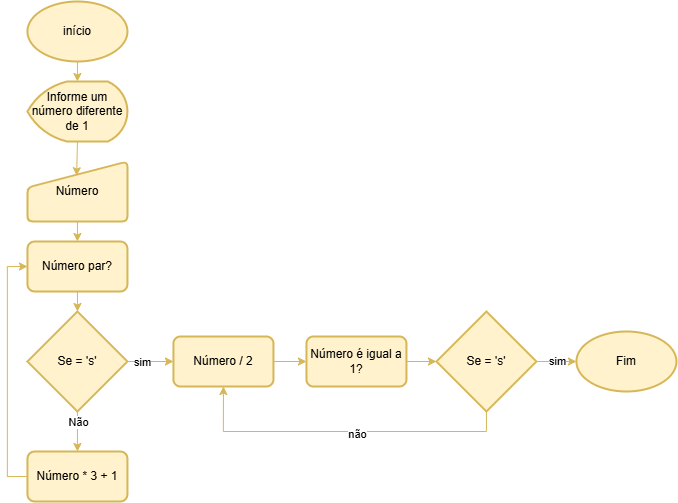

The diagram above was exported from draw.io. Its source (the exported page's mxGraphModel, read from the mxfile embedded in the PNG):
<mxGraphModel dx="1369" dy="762" grid="1" gridSize="10" guides="1" tooltips="1" connect="1" arrows="1" fold="1" page="1" pageScale="1" pageWidth="827" pageHeight="1169" math="0" shadow="0">
  <root>
    <mxCell id="0" />
    <mxCell id="1" parent="0" />
    <mxCell id="sARtAgA_mmuVv5c15AOa-1" parent="1" style="strokeWidth=2;html=1;shape=mxgraph.flowchart.start_1;whiteSpace=wrap;fillColor=#fff2cc;strokeColor=#d6b656;" value="início" vertex="1">
      <mxGeometry height="60" width="100" x="98.94" y="334" as="geometry" />
    </mxCell>
    <mxCell id="sARtAgA_mmuVv5c15AOa-2" parent="1" style="strokeWidth=2;html=1;shape=mxgraph.flowchart.display;whiteSpace=wrap;fillColor=#fff2cc;strokeColor=#d6b656;" value="Informe um número diferente de 1" vertex="1">
      <mxGeometry height="60" width="100" x="98.94" y="414" as="geometry" />
    </mxCell>
    <mxCell id="sARtAgA_mmuVv5c15AOa-3" edge="1" parent="1" source="sARtAgA_mmuVv5c15AOa-4" style="edgeStyle=orthogonalEdgeStyle;rounded=0;orthogonalLoop=1;jettySize=auto;html=1;exitX=0.5;exitY=1;exitDx=0;exitDy=0;entryX=0.5;entryY=0;entryDx=0;entryDy=0;fillColor=#fff2cc;strokeColor=#d6b656;" target="sARtAgA_mmuVv5c15AOa-5">
      <mxGeometry relative="1" as="geometry" />
    </mxCell>
    <mxCell id="sARtAgA_mmuVv5c15AOa-4" parent="1" style="html=1;strokeWidth=2;shape=manualInput;whiteSpace=wrap;rounded=1;size=26;arcSize=11;fillColor=#fff2cc;strokeColor=#d6b656;" value="Número" vertex="1">
      <mxGeometry height="60" width="100" x="98.94" y="494" as="geometry" />
    </mxCell>
    <mxCell id="sARtAgA_mmuVv5c15AOa-5" parent="1" style="rounded=1;whiteSpace=wrap;html=1;absoluteArcSize=1;arcSize=14;strokeWidth=2;fillColor=#fff2cc;strokeColor=#d6b656;" value="Número par?" vertex="1">
      <mxGeometry height="50" width="100" x="98.94" y="574" as="geometry" />
    </mxCell>
    <mxCell id="sARtAgA_mmuVv5c15AOa-6" edge="1" parent="1" source="sARtAgA_mmuVv5c15AOa-10" style="edgeStyle=orthogonalEdgeStyle;rounded=0;orthogonalLoop=1;jettySize=auto;html=1;exitX=0.5;exitY=1;exitDx=0;exitDy=0;exitPerimeter=0;entryX=0.5;entryY=0;entryDx=0;entryDy=0;fillColor=#fff2cc;strokeColor=#d6b656;" target="sARtAgA_mmuVv5c15AOa-14">
      <mxGeometry relative="1" as="geometry" />
    </mxCell>
    <mxCell id="sARtAgA_mmuVv5c15AOa-7" connectable="0" parent="sARtAgA_mmuVv5c15AOa-6" style="edgeLabel;html=1;align=center;verticalAlign=middle;resizable=0;points=[];" value="Não" vertex="1">
      <mxGeometry relative="1" x="-0.64" y="-1" as="geometry">
        <mxPoint x="1" y="3" as="offset" />
      </mxGeometry>
    </mxCell>
    <mxCell id="sARtAgA_mmuVv5c15AOa-8" edge="1" parent="1" source="sARtAgA_mmuVv5c15AOa-10" style="edgeStyle=orthogonalEdgeStyle;rounded=0;orthogonalLoop=1;jettySize=auto;html=1;exitX=1;exitY=0.5;exitDx=0;exitDy=0;exitPerimeter=0;entryX=0;entryY=0.5;entryDx=0;entryDy=0;fillColor=#fff2cc;strokeColor=#d6b656;" target="sARtAgA_mmuVv5c15AOa-12">
      <mxGeometry relative="1" as="geometry" />
    </mxCell>
    <mxCell id="sARtAgA_mmuVv5c15AOa-9" connectable="0" parent="sARtAgA_mmuVv5c15AOa-8" style="edgeLabel;html=1;align=center;verticalAlign=middle;resizable=0;points=[];" value="sim" vertex="1">
      <mxGeometry relative="1" x="-0.3913" as="geometry">
        <mxPoint as="offset" />
      </mxGeometry>
    </mxCell>
    <mxCell id="sARtAgA_mmuVv5c15AOa-10" parent="1" style="strokeWidth=2;html=1;shape=mxgraph.flowchart.decision;whiteSpace=wrap;fillColor=#fff2cc;strokeColor=#d6b656;" value="Se = 's'" vertex="1">
      <mxGeometry height="100" width="100" x="98.94" y="644" as="geometry" />
    </mxCell>
    <mxCell id="sARtAgA_mmuVv5c15AOa-11" edge="1" parent="1" source="sARtAgA_mmuVv5c15AOa-12" style="edgeStyle=orthogonalEdgeStyle;rounded=0;orthogonalLoop=1;jettySize=auto;html=1;exitX=1;exitY=0.5;exitDx=0;exitDy=0;entryX=0;entryY=0.5;entryDx=0;entryDy=0;fillColor=#fff2cc;strokeColor=#d6b656;" target="sARtAgA_mmuVv5c15AOa-18">
      <mxGeometry relative="1" as="geometry" />
    </mxCell>
    <mxCell id="sARtAgA_mmuVv5c15AOa-12" parent="1" style="rounded=1;whiteSpace=wrap;html=1;absoluteArcSize=1;arcSize=14;strokeWidth=2;fillColor=#fff2cc;strokeColor=#d6b656;" value="Número / 2" vertex="1">
      <mxGeometry height="50" width="100" x="244.94" y="669" as="geometry" />
    </mxCell>
    <mxCell id="sARtAgA_mmuVv5c15AOa-13" edge="1" parent="1" source="sARtAgA_mmuVv5c15AOa-14" style="edgeStyle=orthogonalEdgeStyle;rounded=0;orthogonalLoop=1;jettySize=auto;html=1;exitX=0;exitY=0.5;exitDx=0;exitDy=0;entryX=0;entryY=0.5;entryDx=0;entryDy=0;fillColor=#fff2cc;strokeColor=#d6b656;" target="sARtAgA_mmuVv5c15AOa-5">
      <mxGeometry relative="1" as="geometry" />
    </mxCell>
    <mxCell id="sARtAgA_mmuVv5c15AOa-14" parent="1" style="rounded=1;whiteSpace=wrap;html=1;absoluteArcSize=1;arcSize=14;strokeWidth=2;fillColor=#fff2cc;strokeColor=#d6b656;" value="Número * 3 + 1" vertex="1">
      <mxGeometry height="50" width="100" x="98.94" y="784" as="geometry" />
    </mxCell>
    <mxCell id="sARtAgA_mmuVv5c15AOa-15" edge="1" parent="1" source="sARtAgA_mmuVv5c15AOa-1" style="edgeStyle=orthogonalEdgeStyle;rounded=0;orthogonalLoop=1;jettySize=auto;html=1;exitX=0.5;exitY=1;exitDx=0;exitDy=0;exitPerimeter=0;entryX=0.5;entryY=0;entryDx=0;entryDy=0;entryPerimeter=0;fillColor=#fff2cc;strokeColor=#d6b656;" target="sARtAgA_mmuVv5c15AOa-2">
      <mxGeometry relative="1" as="geometry" />
    </mxCell>
    <mxCell id="sARtAgA_mmuVv5c15AOa-16" edge="1" parent="1" source="sARtAgA_mmuVv5c15AOa-2" style="edgeStyle=orthogonalEdgeStyle;rounded=0;orthogonalLoop=1;jettySize=auto;html=1;exitX=0.5;exitY=1;exitDx=0;exitDy=0;exitPerimeter=0;entryX=0.492;entryY=0.237;entryDx=0;entryDy=0;entryPerimeter=0;fillColor=#fff2cc;strokeColor=#d6b656;" target="sARtAgA_mmuVv5c15AOa-4">
      <mxGeometry relative="1" as="geometry" />
    </mxCell>
    <mxCell id="sARtAgA_mmuVv5c15AOa-17" edge="1" parent="1" source="sARtAgA_mmuVv5c15AOa-5" style="edgeStyle=orthogonalEdgeStyle;rounded=0;orthogonalLoop=1;jettySize=auto;html=1;exitX=0.5;exitY=1;exitDx=0;exitDy=0;entryX=0.5;entryY=0;entryDx=0;entryDy=0;entryPerimeter=0;fillColor=#fff2cc;strokeColor=#d6b656;" target="sARtAgA_mmuVv5c15AOa-10">
      <mxGeometry relative="1" as="geometry" />
    </mxCell>
    <mxCell id="sARtAgA_mmuVv5c15AOa-18" parent="1" style="rounded=1;whiteSpace=wrap;html=1;absoluteArcSize=1;arcSize=14;strokeWidth=2;fillColor=#fff2cc;strokeColor=#d6b656;" value="Número é igual a 1?" vertex="1">
      <mxGeometry height="50" width="100" x="377.94" y="669" as="geometry" />
    </mxCell>
    <mxCell id="sARtAgA_mmuVv5c15AOa-19" edge="1" parent="1" source="sARtAgA_mmuVv5c15AOa-21" style="edgeStyle=orthogonalEdgeStyle;rounded=0;orthogonalLoop=1;jettySize=auto;html=1;exitX=0.5;exitY=1;exitDx=0;exitDy=0;exitPerimeter=0;entryX=0.5;entryY=1;entryDx=0;entryDy=0;fillColor=#fff2cc;strokeColor=#d6b656;" target="sARtAgA_mmuVv5c15AOa-12">
      <mxGeometry relative="1" as="geometry" />
    </mxCell>
    <mxCell id="sARtAgA_mmuVv5c15AOa-20" connectable="0" parent="sARtAgA_mmuVv5c15AOa-19" style="edgeLabel;html=1;align=center;verticalAlign=middle;resizable=0;points=[];" value="não" vertex="1">
      <mxGeometry relative="1" x="-0.093" y="2" as="geometry">
        <mxPoint as="offset" />
      </mxGeometry>
    </mxCell>
    <mxCell id="sARtAgA_mmuVv5c15AOa-21" parent="1" style="strokeWidth=2;html=1;shape=mxgraph.flowchart.decision;whiteSpace=wrap;fillColor=#fff2cc;strokeColor=#d6b656;" value="Se = 's'" vertex="1">
      <mxGeometry height="100" width="100" x="507.94" y="644" as="geometry" />
    </mxCell>
    <mxCell id="sARtAgA_mmuVv5c15AOa-22" edge="1" parent="1" source="sARtAgA_mmuVv5c15AOa-18" style="edgeStyle=orthogonalEdgeStyle;rounded=0;orthogonalLoop=1;jettySize=auto;html=1;exitX=1;exitY=0.5;exitDx=0;exitDy=0;entryX=0;entryY=0.5;entryDx=0;entryDy=0;entryPerimeter=0;fillColor=#fff2cc;strokeColor=#d6b656;" target="sARtAgA_mmuVv5c15AOa-21">
      <mxGeometry relative="1" as="geometry" />
    </mxCell>
    <mxCell id="sARtAgA_mmuVv5c15AOa-23" parent="1" style="strokeWidth=2;html=1;shape=mxgraph.flowchart.start_1;whiteSpace=wrap;fillColor=#fff2cc;strokeColor=#d6b656;" value="Fim" vertex="1">
      <mxGeometry height="60" width="100" x="647.94" y="664" as="geometry" />
    </mxCell>
    <mxCell id="sARtAgA_mmuVv5c15AOa-24" edge="1" parent="1" source="sARtAgA_mmuVv5c15AOa-21" style="edgeStyle=orthogonalEdgeStyle;rounded=0;orthogonalLoop=1;jettySize=auto;html=1;exitX=1;exitY=0.5;exitDx=0;exitDy=0;exitPerimeter=0;entryX=0;entryY=0.5;entryDx=0;entryDy=0;entryPerimeter=0;fillColor=#fff2cc;strokeColor=#d6b656;" target="sARtAgA_mmuVv5c15AOa-23">
      <mxGeometry relative="1" as="geometry" />
    </mxCell>
    <mxCell id="sARtAgA_mmuVv5c15AOa-25" connectable="0" parent="sARtAgA_mmuVv5c15AOa-24" style="edgeLabel;html=1;align=center;verticalAlign=middle;resizable=0;points=[];" value="sim" vertex="1">
      <mxGeometry relative="1" x="-0.031" y="1" as="geometry">
        <mxPoint as="offset" />
      </mxGeometry>
    </mxCell>
  </root>
</mxGraphModel>